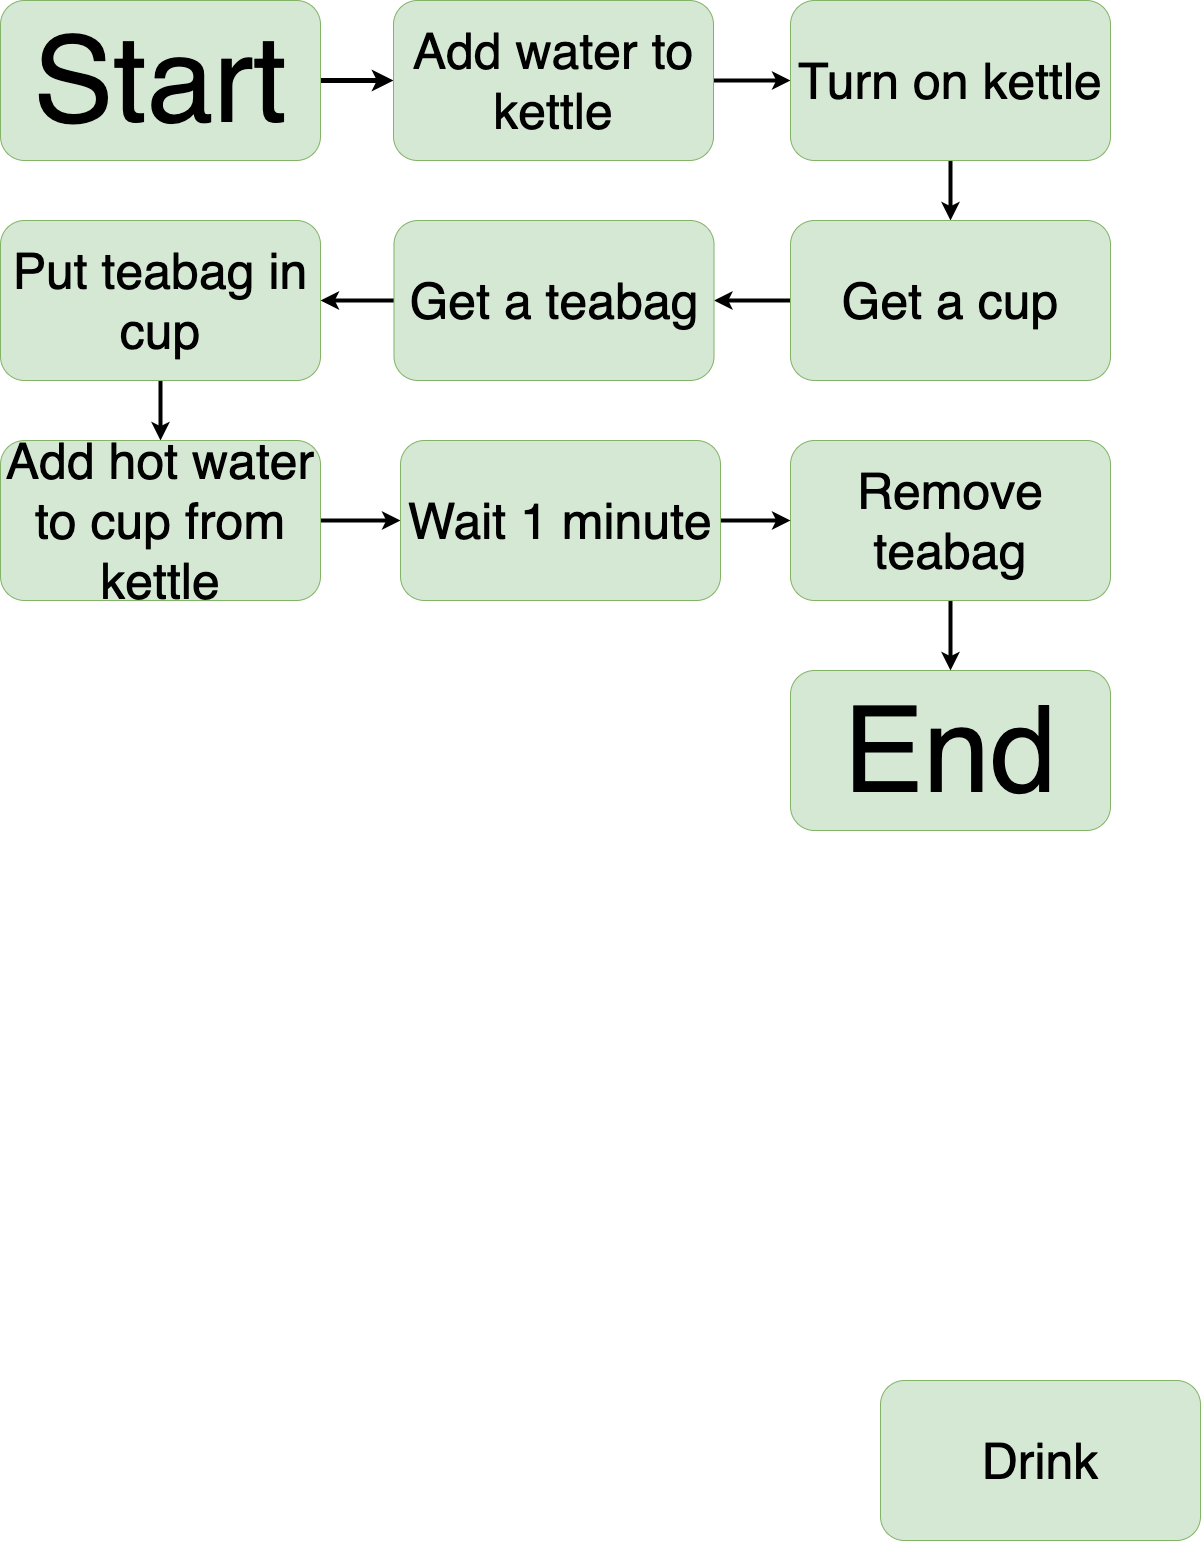

The diagram above was exported from draw.io. Its source (the exported page's mxGraphModel, read from the mxfile embedded in the PNG):
<mxGraphModel dx="2305" dy="1840" grid="1" gridSize="10" guides="1" tooltips="1" connect="1" arrows="1" fold="1" page="1" pageScale="1" pageWidth="827" pageHeight="1169" math="0" shadow="0">
  <root>
    <mxCell id="0" />
    <mxCell id="1" parent="0" />
    <mxCell id="17" value="" style="edgeStyle=none;html=1;strokeWidth=5;" edge="1" parent="1" source="2" target="8">
      <mxGeometry relative="1" as="geometry" />
    </mxCell>
    <mxCell id="2" value="&lt;font style=&quot;font-size: 120px&quot;&gt;Start&lt;/font&gt;" style="rounded=1;whiteSpace=wrap;html=1;fillColor=#d5e8d4;strokeColor=#82b366;" parent="1" vertex="1">
      <mxGeometry x="20" y="20" width="320" height="160" as="geometry" />
    </mxCell>
    <mxCell id="6" value="" style="edgeStyle=none;html=1;fontSize=120;strokeWidth=7;" parent="1" source="3" edge="1">
      <mxGeometry relative="1" as="geometry">
        <mxPoint x="180" y="500" as="targetPoint" />
      </mxGeometry>
    </mxCell>
    <mxCell id="7" value="&lt;span style=&quot;font-size: 120px&quot;&gt;End&lt;/span&gt;" style="rounded=1;whiteSpace=wrap;html=1;fillColor=#d5e8d4;strokeColor=#82b366;" parent="1" vertex="1">
      <mxGeometry x="810" y="690" width="320" height="160" as="geometry" />
    </mxCell>
    <mxCell id="19" value="" style="edgeStyle=none;html=1;strokeWidth=4;" edge="1" parent="1" source="8" target="9">
      <mxGeometry relative="1" as="geometry" />
    </mxCell>
    <mxCell id="8" value="&lt;font style=&quot;font-size: 50px&quot;&gt;Add water to kettle&lt;/font&gt;" style="rounded=1;whiteSpace=wrap;html=1;fillColor=#d5e8d4;strokeColor=#82b366;" vertex="1" parent="1">
      <mxGeometry x="413" y="20" width="320" height="160" as="geometry" />
    </mxCell>
    <mxCell id="20" value="" style="edgeStyle=none;html=1;strokeWidth=4;" edge="1" parent="1" source="9" target="10">
      <mxGeometry relative="1" as="geometry" />
    </mxCell>
    <mxCell id="9" value="&lt;font style=&quot;font-size: 50px&quot;&gt;Turn on kettle&lt;/font&gt;" style="rounded=1;whiteSpace=wrap;html=1;fillColor=#d5e8d4;strokeColor=#82b366;" vertex="1" parent="1">
      <mxGeometry x="810" y="20" width="320" height="160" as="geometry" />
    </mxCell>
    <mxCell id="21" value="" style="edgeStyle=none;html=1;strokeWidth=4;" edge="1" parent="1" source="10" target="11">
      <mxGeometry relative="1" as="geometry" />
    </mxCell>
    <mxCell id="10" value="&lt;font style=&quot;font-size: 50px&quot;&gt;Get a cup&lt;/font&gt;" style="rounded=1;whiteSpace=wrap;html=1;fillColor=#d5e8d4;strokeColor=#82b366;" vertex="1" parent="1">
      <mxGeometry x="810" y="240" width="320" height="160" as="geometry" />
    </mxCell>
    <mxCell id="22" value="" style="edgeStyle=none;html=1;strokeWidth=4;" edge="1" parent="1" source="11" target="12">
      <mxGeometry relative="1" as="geometry" />
    </mxCell>
    <mxCell id="11" value="&lt;font style=&quot;font-size: 50px&quot;&gt;Get a teabag&lt;/font&gt;" style="rounded=1;whiteSpace=wrap;html=1;fillColor=#d5e8d4;strokeColor=#82b366;" vertex="1" parent="1">
      <mxGeometry x="413.5" y="240" width="320" height="160" as="geometry" />
    </mxCell>
    <mxCell id="29" value="" style="edgeStyle=none;html=1;strokeWidth=4;" edge="1" parent="1" source="12" target="13">
      <mxGeometry relative="1" as="geometry" />
    </mxCell>
    <mxCell id="12" value="&lt;font style=&quot;font-size: 50px&quot;&gt;Put teabag in cup&lt;br&gt;&lt;/font&gt;" style="rounded=1;whiteSpace=wrap;html=1;fillColor=#d5e8d4;strokeColor=#82b366;" vertex="1" parent="1">
      <mxGeometry x="20" y="240" width="320" height="160" as="geometry" />
    </mxCell>
    <mxCell id="23" value="" style="edgeStyle=none;html=1;strokeWidth=4;" edge="1" parent="1" source="13" target="15">
      <mxGeometry relative="1" as="geometry" />
    </mxCell>
    <mxCell id="13" value="&lt;font style=&quot;font-size: 50px&quot;&gt;Add hot water to cup from kettle&lt;/font&gt;" style="rounded=1;whiteSpace=wrap;html=1;fillColor=#d5e8d4;strokeColor=#82b366;" vertex="1" parent="1">
      <mxGeometry x="20" y="460" width="320" height="160" as="geometry" />
    </mxCell>
    <mxCell id="25" value="" style="edgeStyle=none;html=1;strokeWidth=4;" edge="1" parent="1" source="14" target="7">
      <mxGeometry relative="1" as="geometry" />
    </mxCell>
    <mxCell id="14" value="&lt;font style=&quot;font-size: 50px&quot;&gt;Remove teabag&lt;/font&gt;" style="rounded=1;whiteSpace=wrap;html=1;fillColor=#d5e8d4;strokeColor=#82b366;" vertex="1" parent="1">
      <mxGeometry x="810" y="460" width="320" height="160" as="geometry" />
    </mxCell>
    <mxCell id="24" value="" style="edgeStyle=none;html=1;strokeWidth=4;" edge="1" parent="1" source="15" target="14">
      <mxGeometry relative="1" as="geometry" />
    </mxCell>
    <mxCell id="15" value="&lt;font style=&quot;font-size: 50px&quot;&gt;Wait 1 minute&lt;/font&gt;" style="rounded=1;whiteSpace=wrap;html=1;fillColor=#d5e8d4;strokeColor=#82b366;" vertex="1" parent="1">
      <mxGeometry x="420" y="460" width="320" height="160" as="geometry" />
    </mxCell>
    <mxCell id="16" value="&lt;font style=&quot;font-size: 50px&quot;&gt;Drink&lt;/font&gt;" style="rounded=1;whiteSpace=wrap;html=1;fillColor=#d5e8d4;strokeColor=#82b366;" vertex="1" parent="1">
      <mxGeometry x="900" y="1400" width="320" height="160" as="geometry" />
    </mxCell>
  </root>
</mxGraphModel>